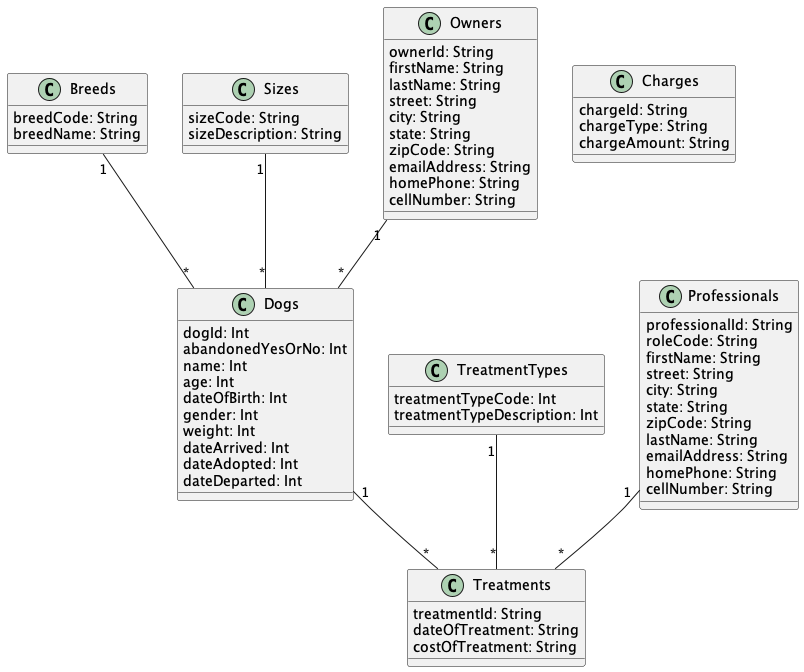

The diagram above was rendered by PlantUML. Its source (embedded in the PNG):
@startuml "DogKennels"


class Breeds{
  breedCode: String
  breedName: String
}

class Charges{
  chargeId: String
  chargeType: String
  chargeAmount: String
}

class Sizes{
  sizeCode: String
  sizeDescription: String
}

class TreatmentTypes{
  treatmentTypeCode: Int
  treatmentTypeDescription: Int
}

class Owners{
  ownerId: String
  firstName: String
  lastName: String
  street: String
  city: String
  state: String
  zipCode: String
  emailAddress: String
  homePhone: String
  cellNumber: String
}

class Dogs{
  dogId: Int
  abandonedYesOrNo: Int
  name: Int
  age: Int
  dateOfBirth: Int
  gender: Int
  weight: Int
  dateArrived: Int
  dateAdopted: Int
  dateDeparted: Int
}

class Professionals{
  professionalId: String
  roleCode: String
  firstName: String
  street: String
  city: String
  state: String
  zipCode: String
  lastName: String
  emailAddress: String
  homePhone: String
  cellNumber: String
}

class Treatments{
  treatmentId: String
  dateOfTreatment: String
  costOfTreatment: String
}



Breeds "1" -- "*" Dogs

Sizes "1" -- "*" Dogs

TreatmentTypes "1" -- "*" Treatments

Owners "1" -- "*" Dogs

Dogs "1" -- "*" Treatments

Professionals "1" -- "*" Treatments


@enduml